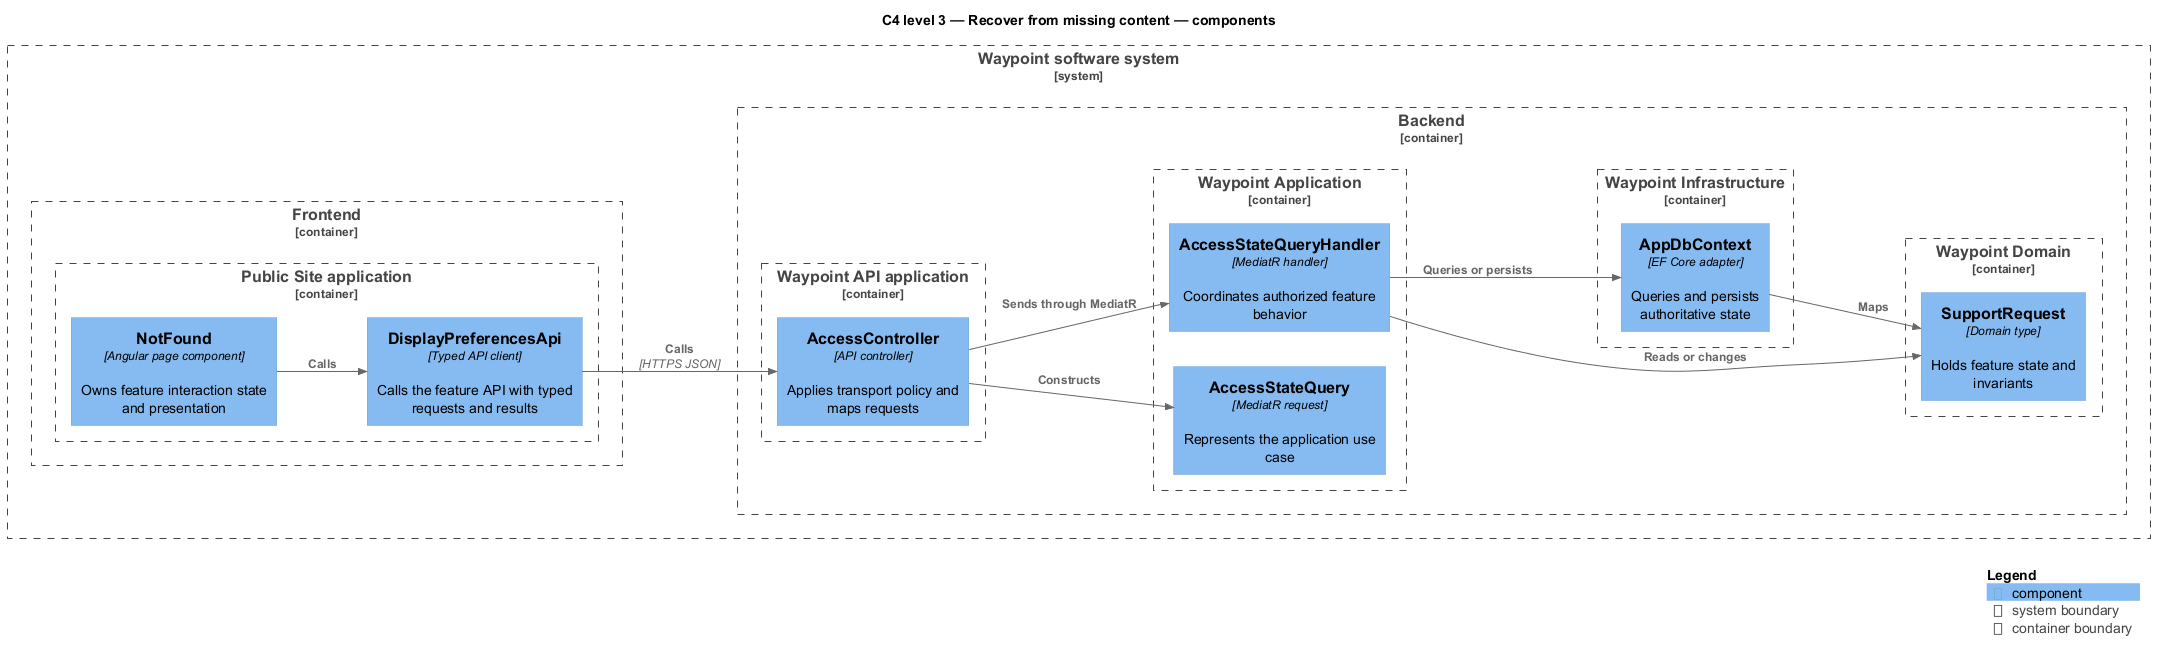

The diagram above was rendered by PlantUML. Its source (embedded in the PNG):
@startuml
!include <C4/C4_Component>
LAYOUT_LEFT_RIGHT()
title C4 level 3 — Recover from missing content — components
System_Boundary(waypoint, "Waypoint software system") {
  Container_Boundary(frontend, "Frontend") {
    Container_Boundary(frontend_app, "Public Site application") {
      Component(page, "NotFound", "Angular page component", "Owns feature interaction state and presentation")
      Component(client, "DisplayPreferencesApi", "Typed API client", "Calls the feature API with typed requests and results")
    }
  }
  Container_Boundary(backend, "Backend") {
    Container_Boundary(api_app, "Waypoint API application") {
      Component(controller, "AccessController", "API controller", "Applies transport policy and maps requests")
    }
    Container_Boundary(application, "Waypoint Application") {
      Component(request, "AccessStateQuery", "MediatR request", "Represents the application use case")
      Component(handler, "AccessStateQueryHandler", "MediatR handler", "Coordinates authorized feature behavior")
    }
    Container_Boundary(domain, "Waypoint Domain") {
      Component(entity, "SupportRequest", "Domain type", "Holds feature state and invariants")
    }
    Container_Boundary(infrastructure, "Waypoint Infrastructure") {
      Component(persistence, "AppDbContext", "EF Core adapter", "Queries and persists authoritative state")
    }
  }
}
Rel(page, client, "Calls")
Rel(client, controller, "Calls", "HTTPS JSON")
Rel(controller, request, "Constructs")
Rel(controller, handler, "Sends through MediatR")
Rel(handler, entity, "Reads or changes")
Rel(handler, persistence, "Queries or persists")
Rel(persistence, entity, "Maps")
SHOW_LEGEND()
@enduml